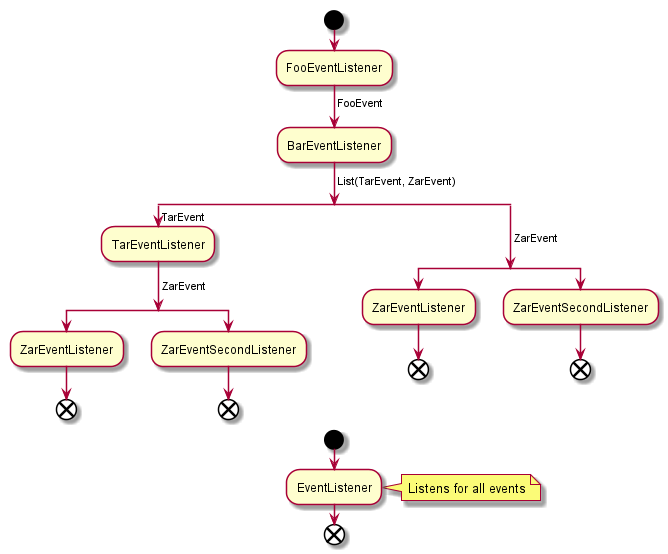

The diagram above was rendered by PlantUML. Its source (embedded in the PNG):
@startuml

start

:FooEventListener;
-> FooEvent;
:BarEventListener;
-> List(TarEvent, ZarEvent);
split
    -> TarEvent;
    :TarEventListener;
    -> ZarEvent;
    split
        :ZarEventListener;
        end
        split again
        :ZarEventSecondListener;
        end
    end split
split again
    -> ZarEvent;
    split
    :ZarEventListener;
    end
    split again
    :ZarEventSecondListener;
    end
    end split
end split

start
   :EventListener;
   note right: Listens for all events
end

@enduml